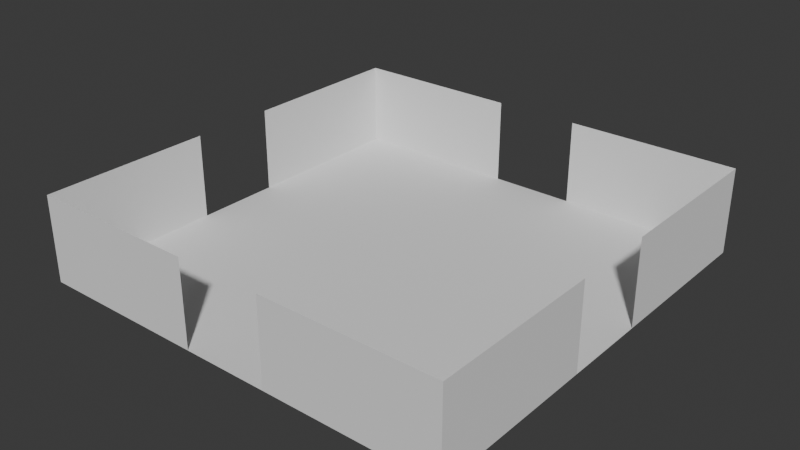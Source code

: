 # Source: middle_room_3_exit_001.blend  (saved by Blender 4.5.90; exported with 4.5.12 LTS)
import bpy
from mathutils import Matrix  # noqa: F401  (used for matrix-valued properties, if any)

bpy.ops.wm.read_factory_settings(use_empty=True)
scene = bpy.context.scene
scene.name = 'Scene'

# ---- collections
col_collection = bpy.data.collections.new('Collection'); scene.collection.children.link(col_collection)

# ---- world
world_world = bpy.data.worlds.new('World'); scene.world = world_world
world_world.use_nodes = True; world_world.node_tree.nodes.clear()
_N = world_world.node_tree.nodes; _L = world_world.node_tree.links
n0 = _N.new('ShaderNodeOutputWorld'); n0.name = 'World Output'; n0.location = (200, 100)
n1 = _N.new('ShaderNodeBackground'); n1.name = 'Background'; n1.location = (-200, 100)
n1.inputs[0].default_value = (0.05088, 0.05088, 0.05088, 1.0)
_L.new(n1.outputs[0], n0.inputs[0])
n0.is_active_output = True
world_world.color = (0.05088, 0.05088, 0.05088)
world_world.sun_shadow_jitter_overblur = 0.0

# ---- meshes
me_plane = bpy.data.meshes.new('Plane')
me_plane.from_pydata([(-1.0, -1.0, 0.0), (1.0, -1.0, 0.0), (-1.0, 1.0, 0.0), (1.0, 1.0, 0.0), (0.2, 1.0, 0.0), (1.0, 1.0, 0.0), (0.2, 1.0, 6.0), (1.0, 1.0, 6.0), (-1.0, 1.0, 0.0), (-0.2, 1.0, 0.0), (-1.0, 1.0, 6.0), (-0.2, 1.0, 6.0), (0.2, -1.0, 6.0), (1.0, -1.0, 6.0), (0.2, -1.0, 0.0), (1.0, -1.0, 0.0), (-1.0, -1.0, 6.0), (-0.2, -1.0, 6.0), (-1.0, -1.0, 2.384e-07), (-0.2, -1.0, 2.384e-07), (-1.0, -1.0, 6.0), (-1.0, -1.0, 0.0), (-1.0, -0.2, 6.0), (-1.0, -0.2, 0.0), (-1.0, 0.2, 6.0), (-1.0, 0.2, 0.0), (-1.0, 1.0, 6.0), (-1.0, 1.0, 0.0), (1.0, -1.0, 0.0), (1.0, -1.0, 6.0), (1.0, -0.2, 0.0), (1.0, -0.2, 6.0), (1.0, 0.2, 2.384e-07), (1.0, 0.2, 6.0), (1.0, 1.0, 2.384e-07), (1.0, 1.0, 6.0)], [], [(0, 1, 3, 2), (4, 5, 7, 6), (8, 9, 11, 10), (12, 13, 15, 14), (16, 17, 19, 18), (20, 21, 23, 22), (24, 25, 27, 26), (28, 29, 31, 30), (32, 33, 35, 34)])
_uv = me_plane.uv_layers.new(name='UVMap')
_uv.uv.foreach_set('vector', [0.0, 0.0, 1.0, 0.0, 1.0, 1.0, 0.0, 1.0, 0.0, 0.0, 1.0, 0.0, 1.0, 1.0, 0.0, 1.0, 0.0, 0.0, 1.0, 0.0, 1.0, 1.0, 0.0, 1.0, 0.0, 0.0, 1.0, 0.0, 1.0, 1.0, 0.0, 1.0, 0.0, 0.0, 1.0, 0.0, 1.0, 1.0, 0.0, 1.0, 0.0, 0.0, 1.0, 0.0, 1.0, 1.0, 0.0, 1.0, 0.0, 0.0, 1.0, 0.0, 1.0, 1.0, 0.0, 1.0, 0.0, 0.0, 1.0, 0.0, 1.0, 1.0, 0.0, 1.0, 0.0, 0.0, 1.0, 0.0, 1.0, 1.0, 0.0, 1.0])
me_plane.update()

# ---- objects
ob_room_col = bpy.data.objects.new('Room-col', me_plane)

# ---- transforms, parenting, visibility, modifiers, constraints
ob_room_col.location = (0.0, 0.0, 0.0)
ob_room_col.scale = (15.0, 15.0, 1.0)

# ---- collection membership
col_collection.objects.link(ob_room_col)

# ---- scene / render settings (as saved in the file)
scene.frame_start = 1; scene.frame_end = 250; scene.frame_set(1)
scene.render.engine = 'BLENDER_EEVEE_NEXT'
bpy.context.view_layer.update()

# ---- added for rendering (the .blend has no active camera and no usable light): camera, sun
cam_auto = bpy.data.cameras.new('AutoCamera')
cam_auto.lens = 50.0
cam_auto.sensor_width = 36.0
cam_auto.clip_end = 1000.0
ob_auto_camera = bpy.data.objects.new('AutoCamera', cam_auto)
scene.collection.objects.link(ob_auto_camera)
ob_auto_camera.location = (39.6446, -47.5735, 34.7156)
ob_auto_camera.rotation_euler = (1.09748, -7.21219e-08, 0.694738)
scene.camera = ob_auto_camera
light_auto_sun = bpy.data.lights.new('AutoSun', 'SUN')
light_auto_sun.energy = 3.0
light_auto_sun.angle = 0.0523599
ob_auto_sun = bpy.data.objects.new('AutoSun', light_auto_sun)
scene.collection.objects.link(ob_auto_sun)
ob_auto_sun.rotation_euler = (0.872665, 0.174533, 0.523599)
bpy.context.view_layer.update()
